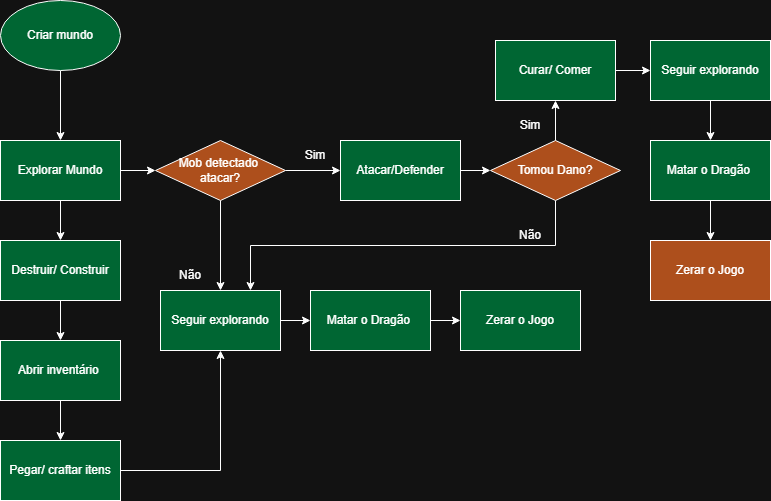

The diagram above was exported from draw.io. Its source (the exported page's mxGraphModel, read from the mxfile embedded in the PNG):
<mxGraphModel dx="1414" dy="777" grid="1" gridSize="10" guides="1" tooltips="1" connect="1" arrows="1" fold="1" page="1" pageScale="1" pageWidth="827" pageHeight="1169" math="0" shadow="0">
  <root>
    <mxCell id="90JIIIYuGkoIcFfDcM7d-0" />
    <mxCell id="90JIIIYuGkoIcFfDcM7d-1" parent="90JIIIYuGkoIcFfDcM7d-0" />
    <mxCell id="0TFi08gmLtYua9iuKetr-7" edge="1" parent="90JIIIYuGkoIcFfDcM7d-1" source="vauWt1mNiZQmA0X1lQMX-0" style="edgeStyle=orthogonalEdgeStyle;rounded=0;orthogonalLoop=1;jettySize=auto;html=1;entryX=0.5;entryY=0;entryDx=0;entryDy=0;exitX=0.5;exitY=1;exitDx=0;exitDy=0;" target="jJ8Gd4jGuAjKgiSMmm6T-0">
      <mxGeometry relative="1" as="geometry">
        <Array as="points" />
        <mxPoint x="414" y="160" as="targetPoint" />
      </mxGeometry>
    </mxCell>
    <mxCell id="vauWt1mNiZQmA0X1lQMX-0" parent="90JIIIYuGkoIcFfDcM7d-1" style="ellipse;whiteSpace=wrap;html=1;fillColor=light-dark(#FFFFFF,#006633);" value="Criar mundo" vertex="1">
      <mxGeometry height="70" width="120" x="30" y="20" as="geometry" />
    </mxCell>
    <mxCell id="0TFi08gmLtYua9iuKetr-35" edge="1" parent="90JIIIYuGkoIcFfDcM7d-1" source="0TFi08gmLtYua9iuKetr-2" style="edgeStyle=orthogonalEdgeStyle;rounded=0;orthogonalLoop=1;jettySize=auto;html=1;" target="0TFi08gmLtYua9iuKetr-6">
      <mxGeometry relative="1" as="geometry" />
    </mxCell>
    <mxCell id="0TFi08gmLtYua9iuKetr-2" parent="90JIIIYuGkoIcFfDcM7d-1" style="rounded=0;whiteSpace=wrap;html=1;fillColor=light-dark(#FFFFFF,#006633);" value="Abrir inventário&amp;nbsp;" vertex="1">
      <mxGeometry height="60" width="120" x="30" y="360" as="geometry" />
    </mxCell>
    <mxCell id="jJ8Gd4jGuAjKgiSMmm6T-19" edge="1" parent="90JIIIYuGkoIcFfDcM7d-1" source="0TFi08gmLtYua9iuKetr-5" style="edgeStyle=orthogonalEdgeStyle;rounded=0;orthogonalLoop=1;jettySize=auto;html=1;exitX=0.5;exitY=1;exitDx=0;exitDy=0;" target="0TFi08gmLtYua9iuKetr-2">
      <mxGeometry relative="1" as="geometry" />
    </mxCell>
    <mxCell id="0TFi08gmLtYua9iuKetr-5" parent="90JIIIYuGkoIcFfDcM7d-1" style="rounded=0;whiteSpace=wrap;html=1;fillColor=light-dark(#FFFFFF,#006633);" value="Destruir/ Construir" vertex="1">
      <mxGeometry height="60" width="120" x="30" y="260" as="geometry" />
    </mxCell>
    <mxCell id="0TFi08gmLtYua9iuKetr-38" edge="1" parent="90JIIIYuGkoIcFfDcM7d-1" source="0TFi08gmLtYua9iuKetr-6" style="edgeStyle=orthogonalEdgeStyle;rounded=0;orthogonalLoop=1;jettySize=auto;html=1;entryX=0.5;entryY=1;entryDx=0;entryDy=0;" target="0TFi08gmLtYua9iuKetr-22">
      <mxGeometry relative="1" as="geometry" />
    </mxCell>
    <mxCell id="0TFi08gmLtYua9iuKetr-6" parent="90JIIIYuGkoIcFfDcM7d-1" style="rounded=0;whiteSpace=wrap;html=1;fillColor=light-dark(#FFFFFF,#006633);" value="Pegar/ craftar itens" vertex="1">
      <mxGeometry height="60" width="120" x="30" y="460" as="geometry" />
    </mxCell>
    <mxCell id="0TFi08gmLtYua9iuKetr-14" edge="1" parent="90JIIIYuGkoIcFfDcM7d-1" source="jJ8Gd4jGuAjKgiSMmm6T-0" style="edgeStyle=orthogonalEdgeStyle;rounded=0;orthogonalLoop=1;jettySize=auto;html=1;" target="0TFi08gmLtYua9iuKetr-5">
      <mxGeometry relative="1" as="geometry" />
    </mxCell>
    <mxCell id="jJ8Gd4jGuAjKgiSMmm6T-3" edge="1" parent="90JIIIYuGkoIcFfDcM7d-1" source="jJ8Gd4jGuAjKgiSMmm6T-0" style="edgeStyle=orthogonalEdgeStyle;rounded=0;orthogonalLoop=1;jettySize=auto;html=1;exitX=1;exitY=0.5;exitDx=0;exitDy=0;entryX=0;entryY=0.5;entryDx=0;entryDy=0;" target="jJ8Gd4jGuAjKgiSMmm6T-2">
      <mxGeometry relative="1" as="geometry" />
    </mxCell>
    <mxCell id="jJ8Gd4jGuAjKgiSMmm6T-0" parent="90JIIIYuGkoIcFfDcM7d-1" style="rounded=0;whiteSpace=wrap;html=1;fillColor=light-dark(#FFFFFF,#006633);" value="Explorar Mundo" vertex="1">
      <mxGeometry height="60" width="120" x="30" y="160" as="geometry" />
    </mxCell>
    <mxCell id="0TFi08gmLtYua9iuKetr-19" edge="1" parent="90JIIIYuGkoIcFfDcM7d-1" source="jJ8Gd4jGuAjKgiSMmm6T-2" style="edgeStyle=orthogonalEdgeStyle;rounded=0;orthogonalLoop=1;jettySize=auto;html=1;" target="0TFi08gmLtYua9iuKetr-16" value="">
      <mxGeometry relative="1" as="geometry" />
    </mxCell>
    <mxCell id="jJ8Gd4jGuAjKgiSMmm6T-18" edge="1" parent="90JIIIYuGkoIcFfDcM7d-1" source="jJ8Gd4jGuAjKgiSMmm6T-2" style="edgeStyle=orthogonalEdgeStyle;rounded=0;orthogonalLoop=1;jettySize=auto;html=1;exitX=0.5;exitY=1;exitDx=0;exitDy=0;entryX=0.5;entryY=0;entryDx=0;entryDy=0;" target="0TFi08gmLtYua9iuKetr-22">
      <mxGeometry relative="1" as="geometry" />
    </mxCell>
    <mxCell id="jJ8Gd4jGuAjKgiSMmm6T-2" parent="90JIIIYuGkoIcFfDcM7d-1" style="rhombus;whiteSpace=wrap;html=1;fillColor=#FF9156;" value="Mob detectado&amp;nbsp;&lt;div&gt;atacar?&lt;/div&gt;" vertex="1">
      <mxGeometry height="60" width="130" x="185" y="160" as="geometry" />
    </mxCell>
    <mxCell id="0TFi08gmLtYua9iuKetr-29" edge="1" parent="90JIIIYuGkoIcFfDcM7d-1" source="0TFi08gmLtYua9iuKetr-16" style="edgeStyle=orthogonalEdgeStyle;rounded=0;orthogonalLoop=1;jettySize=auto;html=1;" target="0TFi08gmLtYua9iuKetr-28">
      <mxGeometry relative="1" as="geometry" />
    </mxCell>
    <mxCell id="0TFi08gmLtYua9iuKetr-16" parent="90JIIIYuGkoIcFfDcM7d-1" style="rounded=0;whiteSpace=wrap;html=1;fillColor=light-dark(#006633,#006633);" value="Atacar/Defender" vertex="1">
      <mxGeometry height="60" width="120" x="370" y="160" as="geometry" />
    </mxCell>
    <mxCell id="0TFi08gmLtYua9iuKetr-17" parent="90JIIIYuGkoIcFfDcM7d-1" style="rounded=0;whiteSpace=wrap;html=1;fillColor=light-dark(#FFFFFF,#006633);" value="Zerar o Jogo" vertex="1">
      <mxGeometry height="60" width="120" x="490" y="310" as="geometry" />
    </mxCell>
    <mxCell id="jJ8Gd4jGuAjKgiSMmm6T-5" parent="90JIIIYuGkoIcFfDcM7d-1" style="text;html=1;whiteSpace=wrap;strokeColor=none;fillColor=none;align=center;verticalAlign=middle;rounded=0;" value="Sim" vertex="1">
      <mxGeometry height="30" width="60" x="315" y="160" as="geometry" />
    </mxCell>
    <mxCell id="0TFi08gmLtYua9iuKetr-26" edge="1" parent="90JIIIYuGkoIcFfDcM7d-1" source="0TFi08gmLtYua9iuKetr-22" style="edgeStyle=orthogonalEdgeStyle;rounded=0;orthogonalLoop=1;jettySize=auto;html=1;" target="0TFi08gmLtYua9iuKetr-24">
      <mxGeometry relative="1" as="geometry" />
    </mxCell>
    <mxCell id="0TFi08gmLtYua9iuKetr-22" parent="90JIIIYuGkoIcFfDcM7d-1" style="rounded=0;whiteSpace=wrap;html=1;fillColor=light-dark(#FFFFFF,#006633);" value="Seguir explorando" vertex="1">
      <mxGeometry height="60" width="120" x="190" y="310" as="geometry" />
    </mxCell>
    <mxCell id="0TFi08gmLtYua9iuKetr-27" edge="1" parent="90JIIIYuGkoIcFfDcM7d-1" source="0TFi08gmLtYua9iuKetr-24" style="edgeStyle=orthogonalEdgeStyle;rounded=0;orthogonalLoop=1;jettySize=auto;html=1;exitX=1;exitY=0.5;exitDx=0;exitDy=0;entryX=0;entryY=0.5;entryDx=0;entryDy=0;" target="0TFi08gmLtYua9iuKetr-17">
      <mxGeometry relative="1" as="geometry" />
    </mxCell>
    <mxCell id="0TFi08gmLtYua9iuKetr-24" parent="90JIIIYuGkoIcFfDcM7d-1" style="rounded=0;whiteSpace=wrap;html=1;fillColor=light-dark(#FFFFFF,#006633);" value="Matar o Dragão&amp;nbsp;" vertex="1">
      <mxGeometry height="60" width="120" x="340" y="310" as="geometry" />
    </mxCell>
    <mxCell id="jJ8Gd4jGuAjKgiSMmm6T-33" edge="1" parent="90JIIIYuGkoIcFfDcM7d-1" source="jJ8Gd4jGuAjKgiSMmm6T-7" style="edgeStyle=orthogonalEdgeStyle;rounded=0;orthogonalLoop=1;jettySize=auto;html=1;" target="jJ8Gd4jGuAjKgiSMmm6T-28">
      <mxGeometry relative="1" as="geometry" />
    </mxCell>
    <mxCell id="jJ8Gd4jGuAjKgiSMmm6T-7" parent="90JIIIYuGkoIcFfDcM7d-1" style="rounded=0;whiteSpace=wrap;html=1;fillColor=light-dark(#FFFFFF,#006633);" value="Curar/ Comer" vertex="1">
      <mxGeometry height="60" width="120" x="525" y="60" as="geometry" />
    </mxCell>
    <mxCell id="jJ8Gd4jGuAjKgiSMmm6T-12" edge="1" parent="90JIIIYuGkoIcFfDcM7d-1" source="0TFi08gmLtYua9iuKetr-28" style="edgeStyle=orthogonalEdgeStyle;rounded=0;orthogonalLoop=1;jettySize=auto;html=1;exitX=0.5;exitY=1;exitDx=0;exitDy=0;entryX=0.75;entryY=0;entryDx=0;entryDy=0;fillColor=light-dark(transparent,#808080);" target="0TFi08gmLtYua9iuKetr-22">
      <mxGeometry relative="1" as="geometry" />
    </mxCell>
    <mxCell id="0TFi08gmLtYua9iuKetr-28" parent="90JIIIYuGkoIcFfDcM7d-1" style="rhombus;whiteSpace=wrap;html=1;fillColor=#FF9156;" value="Tomou Dano?" vertex="1">
      <mxGeometry height="60" width="130" x="520" y="160" as="geometry" />
    </mxCell>
    <mxCell id="0TFi08gmLtYua9iuKetr-30" edge="1" parent="90JIIIYuGkoIcFfDcM7d-1" source="0TFi08gmLtYua9iuKetr-28" style="edgeStyle=orthogonalEdgeStyle;rounded=0;orthogonalLoop=1;jettySize=auto;html=1;entryX=0.5;entryY=1;entryDx=0;entryDy=0;" target="jJ8Gd4jGuAjKgiSMmm6T-7">
      <mxGeometry relative="1" as="geometry" />
    </mxCell>
    <mxCell id="jJ8Gd4jGuAjKgiSMmm6T-13" parent="90JIIIYuGkoIcFfDcM7d-1" style="text;html=1;whiteSpace=wrap;strokeColor=none;fillColor=none;align=center;verticalAlign=middle;rounded=0;" value="Não" vertex="1">
      <mxGeometry height="30" width="60" x="530" y="240" as="geometry" />
    </mxCell>
    <mxCell id="jJ8Gd4jGuAjKgiSMmm6T-14" parent="90JIIIYuGkoIcFfDcM7d-1" style="text;html=1;whiteSpace=wrap;strokeColor=none;fillColor=none;align=center;verticalAlign=middle;rounded=0;" value="Sim" vertex="1">
      <mxGeometry height="30" width="60" x="530" y="130" as="geometry" />
    </mxCell>
    <mxCell id="jJ8Gd4jGuAjKgiSMmm6T-20" parent="90JIIIYuGkoIcFfDcM7d-1" style="text;html=1;whiteSpace=wrap;strokeColor=none;fillColor=none;align=center;verticalAlign=middle;rounded=0;" value="Não" vertex="1">
      <mxGeometry height="30" width="60" x="190" y="280" as="geometry" />
    </mxCell>
    <mxCell id="jJ8Gd4jGuAjKgiSMmm6T-31" edge="1" parent="90JIIIYuGkoIcFfDcM7d-1" source="jJ8Gd4jGuAjKgiSMmm6T-28" style="edgeStyle=orthogonalEdgeStyle;rounded=0;orthogonalLoop=1;jettySize=auto;html=1;" target="jJ8Gd4jGuAjKgiSMmm6T-29">
      <mxGeometry relative="1" as="geometry" />
    </mxCell>
    <mxCell id="jJ8Gd4jGuAjKgiSMmm6T-28" parent="90JIIIYuGkoIcFfDcM7d-1" style="rounded=0;whiteSpace=wrap;html=1;fillColor=light-dark(#006633,#006633);" value="Seguir explorando" vertex="1">
      <mxGeometry height="60" width="120" x="680" y="60" as="geometry" />
    </mxCell>
    <mxCell id="jJ8Gd4jGuAjKgiSMmm6T-32" edge="1" parent="90JIIIYuGkoIcFfDcM7d-1" source="jJ8Gd4jGuAjKgiSMmm6T-29" style="edgeStyle=orthogonalEdgeStyle;rounded=0;orthogonalLoop=1;jettySize=auto;html=1;exitX=0.5;exitY=1;exitDx=0;exitDy=0;" target="jJ8Gd4jGuAjKgiSMmm6T-30">
      <mxGeometry relative="1" as="geometry" />
    </mxCell>
    <mxCell id="jJ8Gd4jGuAjKgiSMmm6T-29" parent="90JIIIYuGkoIcFfDcM7d-1" style="rounded=0;whiteSpace=wrap;html=1;fillColor=light-dark(#FFFFFF,#006633);" value="Matar o Dragão&amp;nbsp;" vertex="1">
      <mxGeometry height="60" width="120" x="680" y="160" as="geometry" />
    </mxCell>
    <mxCell id="jJ8Gd4jGuAjKgiSMmm6T-30" parent="90JIIIYuGkoIcFfDcM7d-1" style="rounded=0;whiteSpace=wrap;html=1;fillColor=#FF9156;" value="Zerar o Jogo" vertex="1">
      <mxGeometry height="60" width="120" x="680" y="260" as="geometry" />
    </mxCell>
  </root>
</mxGraphModel>